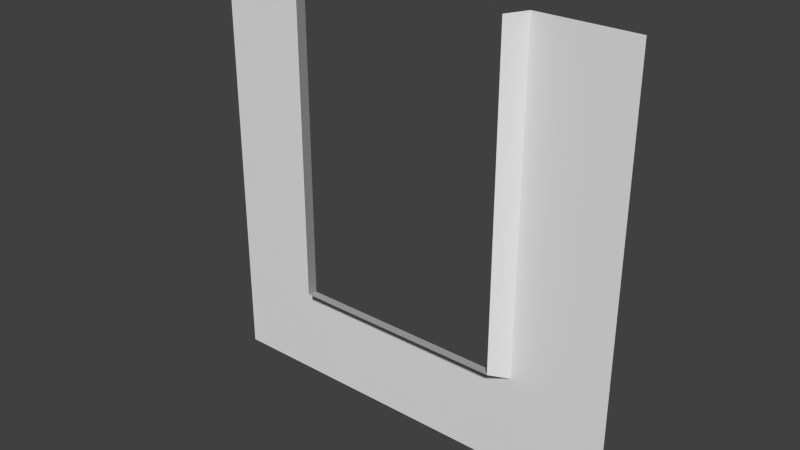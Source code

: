 # Source: FLa04_Hole_DEnd.blend  (saved by Blender 2.76.0; exported with 4.5.12 LTS)
import bpy
from mathutils import Matrix  # noqa: F401  (used for matrix-valued properties, if any)

bpy.ops.wm.read_factory_settings(use_empty=True)
scene = bpy.context.scene
scene.name = 'Scene'

# ---- collections
col_collection_1 = bpy.data.collections.new('Collection 1'); scene.collection.children.link(col_collection_1)

# ---- world
world_world = bpy.data.worlds.new('World'); scene.world = world_world
world_world.color = (0.05088, 0.05088, 0.05088)
world_world.use_sun_shadow = False
world_world.sun_shadow_jitter_overblur = 0.0
world_world.cycles.sampling_method = 'MANUAL'
world_world.cycles.sample_map_resolution = 256

# ---- meshes
me_plane_045 = bpy.data.meshes.new('Plane.045')
me_plane_045.from_pydata([(2.0, 2.662e-07, 2.0), (2.0, 2.662e-07, -2.0), (-2.0, -3.854e-07, 2.0), (-2.0, -3.854e-07, -2.0), (1.1, 1.911e-07, -1.1), (-1.1, -1.911e-07, -1.1), (-1.1, -1.911e-07, 2.0), (1.1, 1.911e-07, 2.0), (-1.0, -0.2, -1.0), (-1.0, -0.2, 2.0), (1.0, -0.2, -1.0), (1.0, -0.2, 2.0)], [], [(1, 3, 5, 4), (5, 6, 9, 8), (7, 4, 10, 11), (4, 5, 8, 10), (0, 1, 4, 7), (2, 6, 5, 3)])
_uv = me_plane_045.uv_layers.new(name='UVMap')
_uv.uv.foreach_set('vector', [1.0, 1.0, 0.0, 1.0, 0.225, 0.775, 0.775, 0.775, 0.225, 0.775, 0.225, 0.0, 0.25, 0.0, 0.25, 0.75, 0.775, 0.0, 0.775, 0.775, 0.75, 0.75, 0.75, 0.0, 0.775, 0.775, 0.225, 0.775, 0.25, 0.75, 0.75, 0.75, 1.0, 0.0, 1.0, 1.0, 0.775, 0.775, 0.775, 0.0, 0.0, 0.0, 0.225, 0.0, 0.225, 0.775, 0.0, 1.0])
me_plane_045.use_remesh_preserve_volume = False
me_plane_045.use_remesh_preserve_attributes = False
me_plane_045.use_mirror_vertex_groups = False
me_plane_045.update()

# ---- objects
ob_plane_137 = bpy.data.objects.new('Plane.137', me_plane_045)

# ---- transforms, parenting, visibility, modifiers, constraints
ob_plane_137.location = (0.0, 0.0, 0.0)
ob_plane_137.lineart.crease_threshold = 0.0

# ---- collection membership
col_collection_1.objects.link(ob_plane_137)

# ---- scene / render settings (as saved in the file)
scene.frame_start = 1; scene.frame_end = 250; scene.frame_set(1)
scene.render.engine = 'BLENDER_EEVEE_NEXT'
scene.render.resolution_percentage = 50
scene.render.dither_intensity = 0.0
scene.cycles.use_denoising = False
scene.cycles.samples = 10
scene.cycles.sampling_pattern = 'TABULATED_SOBOL'
scene.cycles.light_sampling_threshold = 0.0
scene.cycles.use_adaptive_sampling = False
scene.cycles.use_light_tree = False
scene.cycles.blur_glossy = 0.0
scene.cycles.pixel_filter_type = 'GAUSSIAN'
scene.cycles.sample_clamp_indirect = 0.0
scene.view_settings.view_transform = 'Standard'
bpy.context.view_layer.update()

# ---- added for rendering (the .blend has no active camera and no usable light): camera, sun
cam_auto = bpy.data.cameras.new('AutoCamera')
cam_auto.lens = 50.0
cam_auto.sensor_width = 36.0
cam_auto.clip_end = 1000.0
ob_auto_camera = bpy.data.objects.new('AutoCamera', cam_auto)
scene.collection.objects.link(ob_auto_camera)
ob_auto_camera.location = (5.23713, -6.38456, 4.18971)
ob_auto_camera.rotation_euler = (1.09748, -7.21219e-08, 0.694738)
scene.camera = ob_auto_camera
light_auto_sun = bpy.data.lights.new('AutoSun', 'SUN')
light_auto_sun.energy = 3.0
light_auto_sun.angle = 0.0523599
ob_auto_sun = bpy.data.objects.new('AutoSun', light_auto_sun)
scene.collection.objects.link(ob_auto_sun)
ob_auto_sun.rotation_euler = (0.872665, 0.174533, 0.523599)
bpy.context.view_layer.update()
